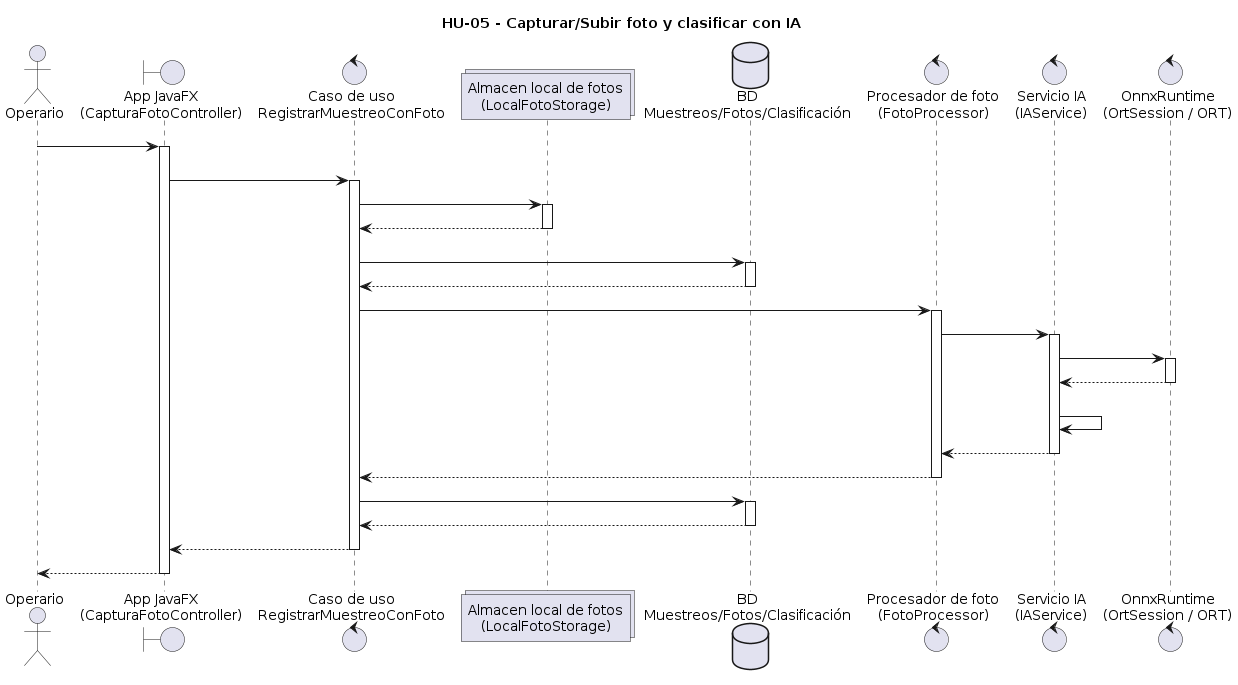

The diagram above was rendered by PlantUML. Its source (embedded in the PNG):
@startuml
title HU-05 - Capturar/Subir foto y clasificar con IA

actor Operario
boundary "App JavaFX\n(CapturaFotoController)" as App
control "Caso de uso\nRegistrarMuestreoConFoto" as UC
collections "Almacen local de fotos\n(LocalFotoStorage)" as Storage
database "BD\nMuestreos/Fotos/Clasificación" as DB
control "Procesador de foto\n(FotoProcessor)" as FP
control "Servicio IA\n(IAService)" as IA
control "OnnxRuntime\n(OrtSession / ORT)" as ORT

Operario -> App: tomarFoto(parte)
activate App

App -> UC: registrarFoto(loteId, muestreoId,\n imagen, parte)
activate UC

UC -> Storage: guardarArchivo(imagen)
activate Storage
Storage --> UC: pathLocal
deactivate Storage

UC -> DB: crearRegistroFoto(muestreoId, parte,\n pathLocal, timestamp)
activate DB
DB --> UC: idFoto
deactivate DB

' --- Algoritmo de procesamiento de imagen con IA ---
UC -> FP: procesarFoto(idFoto, pathLocal, parte)
activate FP

FP -> IA: predecir(pathLocal, parte)
activate IA

IA -> ORT: runInferencia(imagenPreprocesada)
activate ORT
ORT --> IA: tensoresSalida
deactivate ORT

IA -> IA: mapearSalidasAClases()\n(clase, confianza, puntajes)
IA --> FP: ResultadoIA
deactivate IA

FP --> UC: ResultadoIA
deactivate FP
' ---------------------------------------------------

UC -> DB: guardarClasificacion(idFoto, ResultadoIA)
activate DB
DB --> UC: ok
deactivate DB

UC --> App: fotoClasificada(idFoto, ResultadoIA)
deactivate UC

App --> Operario: mostrarOverlayResultado()
deactivate App
@enduml